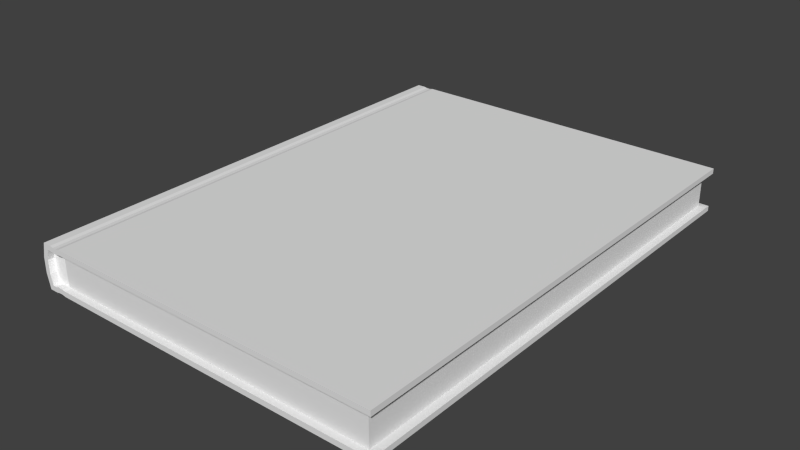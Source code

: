 # Source: Book.blend  (saved by Blender 4.4.32; exported with 4.5.12 LTS)
import bpy
from mathutils import Matrix  # noqa: F401  (used for matrix-valued properties, if any)

bpy.ops.wm.read_factory_settings(use_empty=True)
scene = bpy.context.scene
scene.name = 'Scene'

# ---- collections
col_collection_1 = bpy.data.collections.new('Collection 1'); scene.collection.children.link(col_collection_1)

# ---- materials (node trees are filled in below, after node groups)
mat_architexture = bpy.data.materials.new('Architexture')
mat_architexture.alpha_threshold = 0.0
mat_architexture.use_transparent_shadow = False
mat_architexture.roughness = 0.5
mat_bookedge = bpy.data.materials.new('Bookedge')
mat_bookedge.alpha_threshold = 0.0
mat_bookedge.use_transparent_shadow = False
mat_bookedge.diffuse_color = (0.3424, 0.3424, 0.3424, 1.0)
mat_bookedge.roughness = 0.5
mat_bookpage = bpy.data.materials.new('Bookpage')
mat_bookpage.alpha_threshold = 0.0
mat_bookpage.use_transparent_shadow = False
mat_bookpage.diffuse_color = (1.0, 1.0, 1.0, 1.0)
mat_bookpage.roughness = 0.5

# ---- material node trees

# ---- world
world_world = bpy.data.worlds.new('World'); scene.world = world_world
world_world.color = (0.05088, 0.05088, 0.05088)
world_world.use_sun_shadow = False
world_world.sun_shadow_jitter_overblur = 0.0
world_world.cycles.sampling_method = 'MANUAL'
world_world.cycles.sample_map_resolution = 256

# ---- meshes
me_plane = bpy.data.meshes.new('Plane')
me_plane.from_pydata([(0.7727, -0.5, -0.09035), (0.7724, -0.5, 0.0), (0.7727, 0.5, -0.09035), (0.7724, 0.5, 0.0), (0.0453, -0.5, -0.09035), (0.0453, 0.5, -0.09035), (0.0453, -0.5, 0.0), (0.0453, 0.5, 0.0), (0.03883, -0.5, -0.03012), (0.03883, -0.5, -0.06024), (0.03883, 0.5, -0.06024), (0.03883, 0.5, -0.03012), (0.06276, -0.5, 0.0), (0.06991, -0.5, -0.001494), (0.07903, -0.5, -0.0121), (0.08618, -0.5, -0.01061), (0.06167, 0.5, -0.07975), (0.06991, 0.5, -0.08886), (0.07904, 0.5, -0.07826), (0.08619, 0.5, -0.07975), (0.08619, -0.5, -0.07975), (0.07795, -0.5, -0.08886), (0.06991, -0.5, -0.08886), (0.06167, -0.5, -0.07975), (0.08618, 0.5, -0.01061), (0.07794, 0.5, -0.001494), (0.06881, 0.5, -0.0121), (0.06166, 0.5, -0.01061), (0.7727, 0.5, -0.07975), (0.7727, -0.5, -0.07975), (0.7724, -0.5, -0.01061), (0.7724, 0.5, -0.01061), (0.04944, 0.5, -0.05911), (0.05387, 0.5, -0.07975), (0.04944, -0.5, -0.03124), (0.05387, -0.5, -0.01061), (0.05387, -0.5, -0.07975), (0.04944, -0.5, -0.05911), (0.04944, 0.5, -0.03124), (0.05387, 0.5, -0.01061), (0.07903, 0.5, -0.0121), (0.08508, 0.5, 0.0), (0.08509, 0.5, -0.09035), (0.07795, 0.5, -0.08886), (0.06882, 0.5, -0.07826), (0.06277, 0.5, -0.09035), (0.06276, 0.5, 0.0), (0.06991, 0.5, -0.001494), (0.07904, -0.5, -0.07826), (0.08509, -0.5, -0.09035), (0.08508, -0.5, 0.0), (0.07794, -0.5, -0.001494), (0.06881, -0.5, -0.0121), (0.06166, -0.5, -0.01061), (0.06277, -0.5, -0.09035), (0.06882, -0.5, -0.07826), (0.7575, 0.4872, -0.0305), (0.7576, 0.4872, -0.05985), (0.7576, -0.4872, -0.05985), (0.7575, -0.4872, -0.0305), (0.08179, -0.4872, -0.01294), (0.08875, -0.4872, -0.01149), (0.06487, 0.4872, -0.07887), (0.08179, 0.4872, -0.07741), (0.08876, 0.4872, -0.07887), (0.08876, -0.4872, -0.07887), (0.06487, -0.4872, -0.07887), (0.08875, 0.4872, -0.01149), (0.07182, 0.4872, -0.01294), (0.06486, 0.4872, -0.01149), (0.08768, 0.4872, -0.0305), (0.08769, 0.4872, -0.05985), (0.08072, 0.4872, -0.05937), (0.08072, 0.4872, -0.03099), (0.06593, 0.4872, -0.05985), (0.06593, 0.4872, -0.0305), (0.07289, 0.4872, -0.03099), (0.0729, 0.4872, -0.05937), (0.08769, -0.4872, -0.05985), (0.08768, -0.4872, -0.0305), (0.08072, -0.4872, -0.03099), (0.08072, -0.4872, -0.05937), (0.06593, -0.4872, -0.0305), (0.06593, -0.4872, -0.05985), (0.0729, -0.4872, -0.05937), (0.07289, -0.4872, -0.03099), (0.7577, 0.4872, -0.07887), (0.7577, -0.4872, -0.07887), (0.7575, -0.4872, -0.01149), (0.7575, 0.4872, -0.01149), (0.04944, 0.4872, -0.05876), (0.05375, 0.4872, -0.07887), (0.04944, -0.4872, -0.0316), (0.05375, -0.4872, -0.01149), (0.05375, -0.4872, -0.07887), (0.04944, -0.4872, -0.05876), (0.04944, 0.4872, -0.0316), (0.05375, 0.4872, -0.01149), (0.08179, 0.4872, -0.01294), (0.07183, 0.4872, -0.07741), (0.08179, -0.4872, -0.07741), (0.07182, -0.4872, -0.01294), (0.06486, -0.4872, -0.01149), (0.07183, -0.4872, -0.07741)], [(58, 87), (56, 89), (59, 58), (57, 56), (88, 59), (86, 57)], [(8, 6, 7, 11), (0, 49, 42, 2), (50, 1, 3, 41), (40, 24, 67, 98), (54, 4, 5, 45), (6, 12, 46, 7), (53, 35, 93, 102), (44, 16, 62, 99), (22, 17, 43, 21), (36, 23, 66, 94), (48, 20, 65, 100), (31, 30, 88, 89), (20, 29, 87, 65), (54, 45, 17, 22), (42, 49, 21, 43), (50, 41, 25, 51), (46, 12, 13, 47), (51, 25, 47, 13), (52, 53, 102, 101), (35, 34, 92, 93), (18, 44, 99, 63), (32, 38, 96, 90), (14, 52, 101, 60), (28, 19, 64, 86), (38, 39, 97, 96), (55, 48, 100, 103), (19, 18, 63, 64), (39, 27, 69, 97), (27, 26, 68, 69), (29, 28, 86, 87), (30, 15, 61, 88), (15, 14, 60, 61), (33, 32, 90, 91), (24, 31, 89, 67), (23, 55, 103, 66), (37, 36, 94, 95), (16, 33, 91, 62), (4, 9, 10, 5), (9, 8, 11, 10), (34, 37, 95, 92), (26, 40, 98, 68), (28, 29, 0, 2), (30, 31, 3, 1), (32, 33, 5, 10), (34, 35, 6, 8), (36, 37, 9, 4), (38, 32, 10, 11), (37, 34, 8, 9), (39, 38, 11, 7), (24, 40, 25, 41), (18, 19, 42, 43), (16, 44, 17, 45), (26, 27, 46, 47), (20, 48, 21, 49), (14, 15, 50, 51), (53, 52, 13, 12), (55, 23, 54, 22), (52, 14, 51, 13), (40, 26, 47, 25), (48, 55, 22, 21), (35, 53, 12, 6), (27, 39, 7, 46), (23, 36, 4, 54), (15, 30, 1, 50), (29, 20, 49, 0), (31, 24, 41, 3), (44, 18, 43, 17), (33, 16, 45, 5), (19, 28, 2, 42), (95, 94, 66, 83), (96, 97, 69, 75), (102, 82, 85, 101), (72, 63, 99, 77), (80, 60, 101, 85), (71, 64, 63, 72), (75, 69, 68, 76), (83, 66, 103, 84), (82, 83, 84, 85), (62, 74, 77, 99), (74, 75, 76, 77), (67, 70, 73, 98), (70, 71, 72, 73), (100, 81, 84, 103), (98, 73, 76, 68), (73, 72, 77, 76), (91, 90, 74, 62), (90, 96, 75, 74), (93, 92, 82, 102), (92, 95, 83, 82), (88, 61, 65, 87), (85, 84, 81, 80), (61, 79, 78, 65), (78, 79, 61, 60, 80, 81, 100, 65), (86, 89, 88, 87), (67, 89, 86, 64), (67, 64, 71, 70)])
me_plane.polygons.foreach_set('material_index', [0, 0, 0, 0, 0, 0, 0, 0, 0, 0, 0, 0, 0, 0, 0, 0, 0, 0, 0, 0, 0, 2, 0, 0, 0, 0, 0, 0, 0, 0, 0, 0, 0, 0, 0, 0, 0, 0, 0, 2, 0, 0, 0, 0, 0, 0, 0, 0, 0, 0, 0, 0, 0, 0, 0, 0, 0, 0, 0, 0, 0, 0, 0, 0, 0, 0, 0, 0, 0, 2, 2, 2, 2, 2, 2, 2, 2, 2, 2, 2, 2, 2, 2, 2, 2, 2, 2, 2, 2, 0, 2, 0, 0, 0, 0, 2])
_uv = me_plane.uv_layers.new(name='UVMap')
_uv.uv.foreach_set('vector', [0.7423, 0.5, 0.7273, 0.5, 0.7273, -4.698e-09, 0.7423, -3.562e-09, -5.797e-14, 1.49e-08, 0.3438, -3.704e-09, 0.3438, 0.5, 2.186e-08, 0.5, 0.3836, -1.574e-08, 0.7273, -4.698e-09, 0.7273, 0.5, 0.3836, 0.5, 0.7062, 1.0, 0.7026, 1.0, 0.7013, 0.9936, 0.7048, 0.9936, 0.355, -4.981e-09, 0.3637, -7.997e-10, 0.3637, 0.5, 0.355, 0.5, 0.3637, -1.725e-08, 0.3724, -1.659e-08, 0.3724, 0.5, 0.3637, 0.5, 0.7148, 0.5, 0.7187, 0.5, 0.7188, 0.5064, 0.7132, 0.5064, 0.007531, 1.0, 0.00396, 1.0, 0.005556, 0.9936, 0.009036, 0.9936, 0.3514, -3.992e-09, 0.3514, 0.5, 0.3474, 0.5, 0.3474, -4.715e-09, 5.821e-05, 0.5, 0.00396, 0.5, 0.005556, 0.5064, 3.441e-08, 0.5064, 0.01264, 0.5, 0.01622, 0.5, 0.0175, 0.5064, 0.01402, 0.5064, 0.3595, 1.0, 0.3595, 0.5, 0.3669, 0.5064, 0.3669, 0.9936, 0.01622, 0.5, 0.3595, 0.5, 0.352, 0.5064, 0.0175, 0.5064, 0.355, -4.981e-09, 0.355, 0.5, 0.3514, 0.5, 0.3514, -3.992e-09, 0.3438, 0.5, 0.3438, -3.704e-09, 0.3474, -4.715e-09, 0.3474, 0.5, 0.3836, -1.574e-08, 0.3836, 0.5, 0.38, 0.5, 0.38, -1.601e-08, 0.3724, 0.5, 0.3724, -1.659e-08, 0.376, -1.632e-08, 0.376, 0.5, 0.38, -1.601e-08, 0.38, 0.5, 0.376, 0.5, 0.376, -1.632e-08, 0.7113, 0.5, 0.7148, 0.5, 0.7132, 0.5064, 0.7098, 0.5064, 0.7589, 0.5, 0.7589, 0.5103, 0.7525, 0.5105, 0.7525, 0.5004, 0.01264, 1.0, 0.007531, 1.0, 0.009036, 0.9936, 0.01402, 0.9936, 0.7525, 0.5588, 0.7525, 0.5449, 0.7589, 0.5451, 0.7589, 0.5586, 0.7062, 0.5, 0.7113, 0.5, 0.7098, 0.5064, 0.7048, 0.5064, 0.3595, 1.0, 0.01622, 1.0, 0.0175, 0.9936, 0.352, 0.9936, 0.7525, 0.5449, 0.7525, 0.5346, 0.7589, 0.535, 0.7589, 0.5451, 0.007531, 0.5, 0.01264, 0.5, 0.01402, 0.5064, 0.009036, 0.5064, 0.01622, 1.0, 0.01264, 1.0, 0.01402, 0.9936, 0.0175, 0.9936, 0.7187, 1.0, 0.7148, 1.0, 0.7132, 0.9936, 0.7188, 0.9936, 0.7148, 1.0, 0.7113, 1.0, 0.7098, 0.9936, 0.7132, 0.9936, 0.3595, 0.5, 0.3595, 1.0, 0.352, 0.9936, 0.352, 0.5064, 0.3595, 0.5, 0.7026, 0.5, 0.7013, 0.5064, 0.3669, 0.5064, 0.7026, 0.5, 0.7062, 0.5, 0.7048, 0.5064, 0.7013, 0.5064, 0.7525, 0.5691, 0.7525, 0.5588, 0.7589, 0.5586, 0.7589, 0.5687, 0.7026, 1.0, 0.3595, 1.0, 0.3669, 0.9936, 0.7013, 0.9936, 0.00396, 0.5, 0.007531, 0.5, 0.009036, 0.5064, 0.005556, 0.5064, 0.7589, 0.5243, 0.7589, 0.5346, 0.7525, 0.5341, 0.7525, 0.5241, 0.00396, 1.0, 5.818e-05, 1.0, -2.372e-09, 0.9936, 0.005556, 0.9936, 0.7724, 0.5, 0.7574, 0.5, 0.7574, 1.248e-08, 0.7724, 1.361e-08, 0.7574, 0.5, 0.7423, 0.5, 0.7423, -3.562e-09, 0.7574, 1.248e-08, 0.7589, 0.5103, 0.7589, 0.5243, 0.7525, 0.5241, 0.7525, 0.5105, 0.7113, 1.0, 0.7062, 1.0, 0.7048, 0.9936, 0.7098, 0.9936, 0.8513, 0.5, 0.8513, 4.667e-09, 0.8566, 5.067e-09, 0.8566, 0.5, 0.8619, 5.467e-09, 0.8619, 0.5, 0.8566, 0.5, 0.8566, 5.067e-09, 0.802, 0.7285, 0.8123, 0.7263, 0.8176, 0.7306, 0.8025, 0.7338, 0.7881, 0.005303, 0.7777, 0.007517, 0.7724, 0.003232, 0.7875, -3.876e-09, 0.8123, 0.007517, 0.802, 0.005303, 0.8025, -8.765e-10, 0.8176, 0.003232, 0.7881, 0.7285, 0.802, 0.7285, 0.8025, 0.7338, 0.7875, 0.7338, 0.802, 0.005303, 0.7881, 0.005303, 0.7875, -3.876e-09, 0.8025, -8.765e-10, 0.7777, 0.7263, 0.7881, 0.7285, 0.7875, 0.7338, 0.7724, 0.7306, 0.7777, 0.7102, 0.7785, 0.7137, 0.7732, 0.7143, 0.7724, 0.7107, 0.8116, 0.7137, 0.8123, 0.7102, 0.8176, 0.7107, 0.8169, 0.7143, 0.8123, 0.7224, 0.8116, 0.7188, 0.8169, 0.7183, 0.8176, 0.7219, 0.7785, 0.7189, 0.7777, 0.7224, 0.7724, 0.7219, 0.7732, 0.7183, 0.8123, 0.02368, 0.8116, 0.02011, 0.8169, 0.01956, 0.8176, 0.02313, 0.7785, 0.0201, 0.7777, 0.02367, 0.7724, 0.02313, 0.7732, 0.01955, 0.7777, 0.01141, 0.7785, 0.01499, 0.7732, 0.01554, 0.7724, 0.01196, 0.8116, 0.01499, 0.8123, 0.01142, 0.8176, 0.01197, 0.8169, 0.01554, 0.7785, 0.01499, 0.7785, 0.0201, 0.7732, 0.01955, 0.7732, 0.01554, 0.7785, 0.7137, 0.7785, 0.7189, 0.7732, 0.7183, 0.7732, 0.7143, 0.8116, 0.02011, 0.8116, 0.01499, 0.8169, 0.01554, 0.8169, 0.01956, 0.7777, 0.007517, 0.7777, 0.01141, 0.7724, 0.01196, 0.7724, 0.003232, 0.7777, 0.7224, 0.7777, 0.7263, 0.7724, 0.7306, 0.7724, 0.7219, 0.8123, 0.01142, 0.8123, 0.007517, 0.8176, 0.003232, 0.8176, 0.01197, 0.7777, 0.02367, 0.7777, 0.3668, 0.7724, 0.3668, 0.7724, 0.02313, 0.8123, 0.3669, 0.8123, 0.02368, 0.8176, 0.02313, 0.8176, 0.3669, 0.7777, 0.367, 0.7777, 0.7102, 0.7724, 0.7107, 0.7724, 0.367, 0.8116, 0.7188, 0.8116, 0.7137, 0.8169, 0.7143, 0.8169, 0.7183, 0.8123, 0.7263, 0.8123, 0.7224, 0.8176, 0.7219, 0.8176, 0.7306, 0.8123, 0.7102, 0.8123, 0.3669, 0.8176, 0.3669, 0.8176, 0.7107, 0.8412, 0.4872, 0.8513, 0.4894, 0.8513, 0.4949, 0.8418, 0.4955, 0.7289, 0.8541, 0.7188, 0.852, 0.7188, 0.8464, 0.7283, 0.8459, 0.8176, 0.4949, 0.8271, 0.4955, 0.8274, 0.4989, 0.8183, 0.4984, 0.7427, 0.8385, 0.7518, 0.8379, 0.7518, 0.8429, 0.7427, 0.8424, 0.8274, 0.5029, 0.8183, 0.5034, 0.8183, 0.4984, 0.8274, 0.4989, 0.743, 0.835, 0.7525, 0.8345, 0.7518, 0.8379, 0.7427, 0.8385, 0.7283, 0.8459, 0.7188, 0.8464, 0.7195, 0.8429, 0.7285, 0.8424, 0.8418, 0.4955, 0.8513, 0.4949, 0.8506, 0.4984, 0.8415, 0.4989, 0.8271, 0.4955, 0.8418, 0.4955, 0.8415, 0.4989, 0.8274, 0.4989, 0.7525, 0.8464, 0.743, 0.8459, 0.7427, 0.8424, 0.7518, 0.8429, 0.743, 0.8459, 0.7283, 0.8459, 0.7285, 0.8424, 0.7427, 0.8424, 0.7188, 0.8345, 0.7283, 0.835, 0.7285, 0.8385, 0.7195, 0.8379, 0.7283, 0.835, 0.743, 0.835, 0.7427, 0.8385, 0.7285, 0.8385, 0.8506, 0.5034, 0.8415, 0.5029, 0.8415, 0.4989, 0.8506, 0.4984, 0.7195, 0.8379, 0.7285, 0.8385, 0.7285, 0.8424, 0.7195, 0.8429, 0.7285, 0.8385, 0.7427, 0.8385, 0.7427, 0.8424, 0.7285, 0.8424, 0.7525, 0.852, 0.7424, 0.8541, 0.743, 0.8459, 0.7525, 0.8464, 0.7424, 0.8541, 0.7289, 0.8541, 0.7283, 0.8459, 0.743, 0.8459, 0.8176, 0.4894, 0.8277, 0.4872, 0.8271, 0.4955, 0.8176, 0.4949, 0.8277, 0.4872, 0.8412, 0.4872, 0.8418, 0.4955, 0.8271, 0.4955, 0.8176, 0.8412, 0.8176, 0.5069, 0.8513, 0.5069, 0.8513, 0.8413, 0.8274, 0.4989, 0.8415, 0.4989, 0.8415, 0.5029, 0.8274, 0.5029, 0.8176, 0.5069, 0.8271, 0.5063, 0.8418, 0.5063, 0.8513, 0.5069, 0.8418, 0.5063, 0.8271, 0.5063, 0.8176, 0.5069, 0.8183, 0.5034, 0.8274, 0.5029, 0.8415, 0.5029, 0.8506, 0.5034, 0.8513, 0.5069, 0.8513, 0.4872, 0.8176, 0.4872, 0.8176, 2.123e-09, 0.8513, 3.447e-08, 0.7188, 0.8345, 0.7188, 0.5001, 0.7525, 0.5, 0.7525, 0.8345, 0.7188, 0.8345, 0.7525, 0.8345, 0.743, 0.835, 0.7283, 0.835])
me_plane.materials.append(mat_architexture)
me_plane.materials.append(mat_bookedge)
me_plane.materials.append(mat_bookpage)
me_plane.use_remesh_preserve_volume = False
me_plane.use_remesh_preserve_attributes = False
me_plane.use_mirror_vertex_groups = False
me_plane.update()

# ---- objects
ob_architexture = bpy.data.objects.new('Architexture', me_plane)

# ---- transforms, parenting, visibility, modifiers, constraints
ob_architexture.location = (0.0, 0.0, 0.0)
ob_architexture.lineart.crease_threshold = 0.0

# ---- collection membership
col_collection_1.objects.link(ob_architexture)

# ---- scene / render settings (as saved in the file)
scene.frame_start = 1; scene.frame_end = 250; scene.frame_set(1)
scene.render.engine = 'BLENDER_EEVEE_NEXT'
scene.render.resolution_percentage = 50
scene.render.dither_intensity = 0.0
scene.cycles.use_denoising = False
scene.cycles.samples = 10
scene.cycles.sampling_pattern = 'TABULATED_SOBOL'
scene.cycles.light_sampling_threshold = 0.0
scene.cycles.use_adaptive_sampling = False
scene.cycles.use_light_tree = False
scene.cycles.blur_glossy = 0.0
scene.cycles.pixel_filter_type = 'GAUSSIAN'
scene.cycles.sample_clamp_indirect = 0.0
scene.view_settings.view_transform = 'Standard'
bpy.context.view_layer.update()

# ---- added for rendering (the .blend has no active camera and no usable light): camera, sun
cam_auto = bpy.data.cameras.new('AutoCamera')
cam_auto.lens = 50.0
cam_auto.sensor_width = 36.0
cam_auto.clip_end = 1000.0
ob_auto_camera = bpy.data.objects.new('AutoCamera', cam_auto)
scene.collection.objects.link(ob_auto_camera)
ob_auto_camera.location = (1.55642, -1.3808, 0.875353)
ob_auto_camera.rotation_euler = (1.09748, -7.21219e-08, 0.694738)
scene.camera = ob_auto_camera
light_auto_sun = bpy.data.lights.new('AutoSun', 'SUN')
light_auto_sun.energy = 3.0
light_auto_sun.angle = 0.0523599
ob_auto_sun = bpy.data.objects.new('AutoSun', light_auto_sun)
scene.collection.objects.link(ob_auto_sun)
ob_auto_sun.rotation_euler = (0.872665, 0.174533, 0.523599)
bpy.context.view_layer.update()
